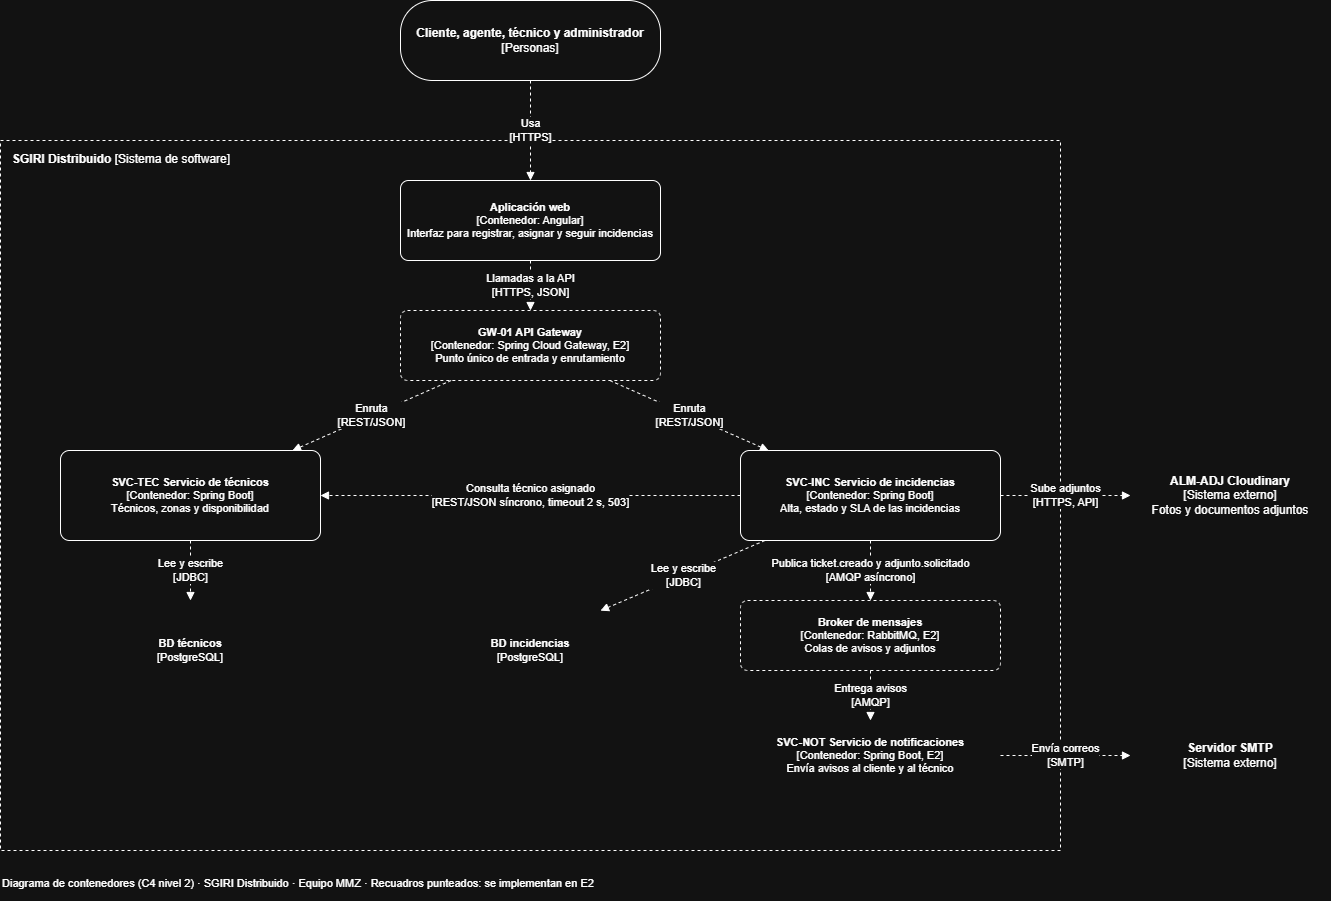

The diagram above was exported from draw.io. Its source (the exported page's mxGraphModel, read from the mxfile embedded in the PNG):
<mxGraphModel dx="1661" dy="2092" grid="1" gridSize="10" guides="1" tooltips="1" connect="1" arrows="1" fold="1" page="1" pageScale="1" pageWidth="827" pageHeight="1169" math="0" shadow="0">
  <root>
    <mxCell id="0" />
    <mxCell id="1" parent="0" />
    <mxCell id="c3" parent="1" style="rounded=0;whiteSpace=wrap;html=1;dashed=1;" value="" vertex="1">
      <mxGeometry height="710" width="1060" x="20" y="20" as="geometry" />
    </mxCell>
    <mxCell id="c4" parent="1" style="text;html=1;align=left;fontSize=12;" value="&lt;b&gt;SGIRI Distribuido&lt;/b&gt; [Sistema de software]" vertex="1">
      <mxGeometry height="20" width="500" x="30" y="25" as="geometry" />
    </mxCell>
    <mxCell id="c5" parent="1" style="rounded=1;whiteSpace=wrap;html=1;fontSize=12;arcSize=40;" value="&lt;b&gt;Cliente, agente, técnico y administrador&lt;/b&gt;&lt;br&gt;[Personas]" vertex="1">
      <mxGeometry height="80" width="260" x="420" y="-120" as="geometry" />
    </mxCell>
    <mxCell id="c6" parent="1" style="rounded=1;whiteSpace=wrap;html=1;fontSize=11;arcSize=10;" value="&lt;b&gt;Aplicación web&lt;/b&gt;&lt;br&gt;[Contenedor: Angular]&lt;br&gt;Interfaz para registrar, asignar y seguir incidencias" vertex="1">
      <mxGeometry height="80" width="260" x="420" y="60" as="geometry" />
    </mxCell>
    <mxCell id="c7" parent="1" style="rounded=1;whiteSpace=wrap;html=1;dashed=1;fontSize=11;arcSize=10;" value="&lt;b&gt;GW-01 API Gateway&lt;/b&gt;&lt;br&gt;[Contenedor: Spring Cloud Gateway, E2]&lt;br&gt;Punto único de entrada y enrutamiento" vertex="1">
      <mxGeometry height="70" width="260" x="420" y="190" as="geometry" />
    </mxCell>
    <mxCell id="c8" parent="1" style="rounded=1;whiteSpace=wrap;html=1;fontSize=11;arcSize=10;" value="&lt;b&gt;SVC-INC Servicio de incidencias&lt;/b&gt;&lt;br&gt;[Contenedor: Spring Boot]&lt;br&gt;Alta, estado y SLA de las incidencias" vertex="1">
      <mxGeometry height="90" width="260" x="760" y="330" as="geometry" />
    </mxCell>
    <mxCell id="c9" parent="1" style="rounded=1;whiteSpace=wrap;html=1;fontSize=11;arcSize=10;" value="&lt;b&gt;SVC-TEC Servicio de técnicos&lt;/b&gt;&lt;br&gt;[Contenedor: Spring Boot]&lt;br&gt;Técnicos, zonas y disponibilidad" vertex="1">
      <mxGeometry height="90" width="260" x="80" y="330" as="geometry" />
    </mxCell>
    <mxCell id="c10" parent="1" style="rounded=1;whiteSpace=wrap;html=1;dashed=1;fontSize=11;arcSize=10;" value="&lt;b&gt;Broker de mensajes&lt;/b&gt;&lt;br&gt;[Contenedor: RabbitMQ, E2]&lt;br&gt;Colas de avisos y adjuntos" vertex="1">
      <mxGeometry height="70" width="260" x="760" y="480" as="geometry" />
    </mxCell>
    <mxCell id="c11" parent="1" style="rounded=1;whiteSpace=wrap;html=1;dashed=1;fontSize=11;arcSize=10;" value="&lt;b&gt;SVC-NOT Servicio de notificaciones&lt;/b&gt;&lt;br&gt;[Contenedor: Spring Boot, E2]&lt;br&gt;Envía avisos al cliente y al técnico" vertex="1">
      <mxGeometry height="70" width="260" x="760" y="600" as="geometry" />
    </mxCell>
    <mxCell id="c12" parent="1" style="shape=cylinder3;whiteSpace=wrap;html=1;boundedLbl=1;size=12;fontSize=11;" value="&lt;b&gt;BD incidencias&lt;/b&gt;&lt;br&gt;[PostgreSQL]" vertex="1">
      <mxGeometry height="80" width="140" x="480" y="480" as="geometry" />
    </mxCell>
    <mxCell id="c13" parent="1" style="shape=cylinder3;whiteSpace=wrap;html=1;boundedLbl=1;size=12;fontSize=11;" value="&lt;b&gt;BD técnicos&lt;/b&gt;&lt;br&gt;[PostgreSQL]" vertex="1">
      <mxGeometry height="80" width="140" x="140" y="480" as="geometry" />
    </mxCell>
    <mxCell id="c14" parent="1" style="rounded=1;whiteSpace=wrap;html=1;fontSize=12;arcSize=10;" value="&lt;b&gt;ALM-ADJ Cloudinary&lt;/b&gt;&lt;br&gt;[Sistema externo]&lt;br&gt;Fotos y documentos adjuntos" vertex="1">
      <mxGeometry height="80" width="200" x="1150" y="335" as="geometry" />
    </mxCell>
    <mxCell id="c15" parent="1" style="rounded=1;whiteSpace=wrap;html=1;fontSize=12;arcSize=10;" value="&lt;b&gt;Servidor SMTP&lt;/b&gt;&lt;br&gt;[Sistema externo]" vertex="1">
      <mxGeometry height="70" width="200" x="1150" y="600" as="geometry" />
    </mxCell>
    <mxCell id="c16" edge="1" parent="1" source="c5" style="endArrow=block;endFill=1;html=1;dashed=1;fontSize=11;labelBackgroundColor=#ffffff;" target="c6" value="Usa&lt;br&gt;[HTTPS]">
      <mxGeometry relative="1" as="geometry" />
    </mxCell>
    <mxCell id="c17" edge="1" parent="1" source="c6" style="endArrow=block;endFill=1;html=1;dashed=1;fontSize=11;labelBackgroundColor=#ffffff;" target="c7" value="Llamadas a la API&lt;br&gt;[HTTPS, JSON]">
      <mxGeometry relative="1" as="geometry" />
    </mxCell>
    <mxCell id="c18" edge="1" parent="1" source="c7" style="endArrow=block;endFill=1;html=1;dashed=1;fontSize=11;labelBackgroundColor=#ffffff;" target="c8" value="Enruta&lt;br&gt;[REST/JSON]">
      <mxGeometry relative="1" as="geometry" />
    </mxCell>
    <mxCell id="c19" edge="1" parent="1" source="c7" style="endArrow=block;endFill=1;html=1;dashed=1;fontSize=11;labelBackgroundColor=#ffffff;" target="c9" value="Enruta&lt;br&gt;[REST/JSON]">
      <mxGeometry relative="1" as="geometry" />
    </mxCell>
    <mxCell id="c20" edge="1" parent="1" source="c8" style="endArrow=block;endFill=1;html=1;dashed=1;fontSize=11;labelBackgroundColor=#ffffff;" target="c9" value="Consulta técnico asignado&lt;br&gt;[REST/JSON síncrono, timeout 2 s, 503]">
      <mxGeometry relative="1" as="geometry" />
    </mxCell>
    <mxCell id="c21" edge="1" parent="1" source="c8" style="endArrow=block;endFill=1;html=1;dashed=1;fontSize=11;labelBackgroundColor=#ffffff;" target="c10" value="Publica ticket.creado y adjunto.solicitado&lt;br&gt;[AMQP asíncrono]">
      <mxGeometry relative="1" as="geometry" />
    </mxCell>
    <mxCell id="c22" edge="1" parent="1" source="c10" style="endArrow=block;endFill=1;html=1;dashed=1;fontSize=11;labelBackgroundColor=#ffffff;" target="c11" value="Entrega avisos&lt;br&gt;[AMQP]">
      <mxGeometry relative="1" as="geometry" />
    </mxCell>
    <mxCell id="c23" edge="1" parent="1" source="c8" style="endArrow=block;endFill=1;html=1;dashed=1;fontSize=11;labelBackgroundColor=#ffffff;" target="c12" value="Lee y escribe&lt;br&gt;[JDBC]">
      <mxGeometry relative="1" as="geometry" />
    </mxCell>
    <mxCell id="c24" edge="1" parent="1" source="c9" style="endArrow=block;endFill=1;html=1;dashed=1;fontSize=11;labelBackgroundColor=#ffffff;" target="c13" value="Lee y escribe&lt;br&gt;[JDBC]">
      <mxGeometry relative="1" as="geometry" />
    </mxCell>
    <mxCell id="c25" edge="1" parent="1" source="c8" style="endArrow=block;endFill=1;html=1;dashed=1;fontSize=11;labelBackgroundColor=#ffffff;" target="c14" value="Sube adjuntos&lt;br&gt;[HTTPS, API]">
      <mxGeometry relative="1" as="geometry" />
    </mxCell>
    <mxCell id="c26" edge="1" parent="1" source="c11" style="endArrow=block;endFill=1;html=1;dashed=1;fontSize=11;labelBackgroundColor=#ffffff;" target="c15" value="Envía correos&lt;br&gt;[SMTP]">
      <mxGeometry relative="1" as="geometry" />
    </mxCell>
    <mxCell id="c27" parent="1" style="text;html=1;align=left;fontSize=11;" value="Diagrama de contenedores (C4 nivel 2) · SGIRI Distribuido · Equipo MMZ · Recuadros punteados: se implementan en E2" vertex="1">
      <mxGeometry height="30" width="1330" x="20" y="750" as="geometry" />
    </mxCell>
  </root>
</mxGraphModel>